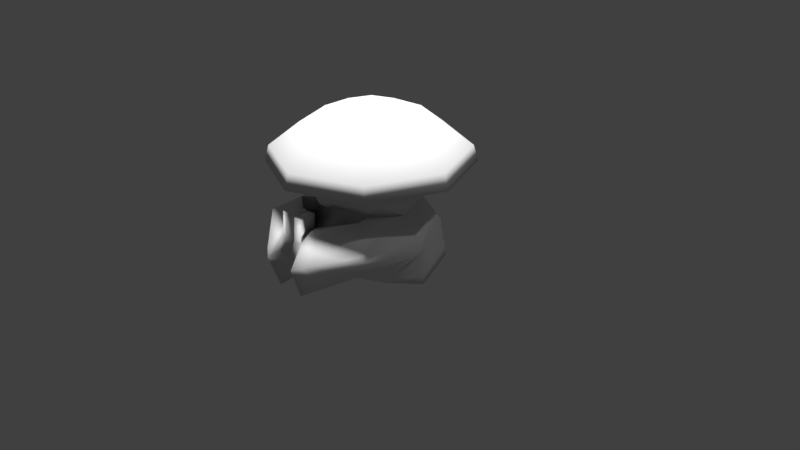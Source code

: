# Source: SPirit_1.blend  (saved by Blender 2.77.0; exported with 4.5.12 LTS)
import bpy
from mathutils import Matrix  # noqa: F401  (used for matrix-valued properties, if any)

bpy.ops.wm.read_factory_settings(use_empty=True)
scene = bpy.context.scene
scene.name = 'Scene'

# ---- collections
col_collection_1 = bpy.data.collections.new('Collection 1'); scene.collection.children.link(col_collection_1)

# ---- world
world_world = bpy.data.worlds.new('World'); scene.world = world_world
world_world.color = (0.05088, 0.05088, 0.05088)
world_world.use_sun_shadow = False
world_world.sun_shadow_jitter_overblur = 0.0
world_world.cycles.sampling_method = 'MANUAL'

# ---- cameras
cam_camera = bpy.data.cameras.new('Camera')
cam_camera.clip_end = 100.0
cam_camera.lens = 35.0
cam_camera.sensor_width = 32.0
cam_camera.sensor_height = 18.0
cam_camera.ortho_scale = 7.314
cam_camera.dof.focus_distance = 0.0
cam_camera.dof.aperture_fstop = 128.0

# ---- lights
light_hemi_004 = bpy.data.lights.new('Hemi.004', 'SUN')
light_hemi_004.transmission_factor = 0.0
light_hemi_004.angle = 0.1993
light_hemi_004.energy = 1.0
light_hemi_004.shadow_buffer_clip_start = 0.5
light_hemi_004.shadow_soft_size = 0.1
light_hemi_004.shadow_cascade_max_distance = 1000.0
light_hemi_003 = bpy.data.lights.new('Hemi.003', 'SUN')
light_hemi_003.transmission_factor = 0.0
light_hemi_003.angle = 0.1993
light_hemi_003.energy = 1.0
light_hemi_003.shadow_buffer_clip_start = 0.5
light_hemi_003.shadow_soft_size = 0.1
light_hemi_003.shadow_cascade_max_distance = 1000.0
light_hemi_002 = bpy.data.lights.new('Hemi.002', 'SUN')
light_hemi_002.transmission_factor = 0.0
light_hemi_002.angle = 0.1993
light_hemi_002.energy = 1.0
light_hemi_002.shadow_buffer_clip_start = 0.5
light_hemi_002.shadow_soft_size = 0.1
light_hemi_002.shadow_cascade_max_distance = 1000.0
light_hemi_001 = bpy.data.lights.new('Hemi.001', 'SUN')
light_hemi_001.transmission_factor = 0.0
light_hemi_001.angle = 0.1993
light_hemi_001.energy = 1.0
light_hemi_001.shadow_buffer_clip_start = 0.5
light_hemi_001.shadow_soft_size = 0.1
light_hemi_001.shadow_cascade_max_distance = 1000.0
light_hemi = bpy.data.lights.new('Hemi', 'SUN')
light_hemi.transmission_factor = 0.0
light_hemi.angle = 0.1993
light_hemi.energy = 1.0
light_hemi.shadow_buffer_clip_start = 0.5
light_hemi.shadow_soft_size = 0.1
light_hemi.shadow_cascade_max_distance = 1000.0
light_lamp = bpy.data.lights.new('Lamp', 'POINT')
light_lamp.transmission_factor = 0.0
light_lamp.cutoff_distance = 30.0
light_lamp.energy = 100.0
light_lamp.shadow_buffer_clip_start = 1.001
light_lamp.shadow_soft_size = 0.1
light_lamp.shadow_maximum_resolution = 0.006
light_lamp.use_absolute_resolution = True

# ---- meshes
me_circle = bpy.data.meshes.new('Circle')
me_circle.from_pydata([(-0.5137, 0.5473, 0.05), (-0.7404, -3.055e-08, 0.05), (-0.516, -0.5476, 0.03474), (-0.9192, 0.9192, 0.1), (-1.3, -5.906e-08, 0.1), (-0.9192, -0.9192, 0.1), (-0.8809, 0.8809, 0.3), (-1.246, -4.767e-08, 0.3), (-0.8809, -0.8809, 0.3), (-0.2758, 0.2758, 0.8), (-0.39, -9.522e-09, 0.8), (-0.2758, -0.2758, 0.8), (-0.2144, -0.9323, -0.4134), (-0.2891, -1.044, -0.3784), (-0.1369, -0.7567, -0.1979), (-0.153, -0.7631, -0.2131), (-0.5515, 0.5515, -0.2), (-0.78, -3.134e-08, -0.2), (-0.5515, -0.5515, -0.2), (-0.5235, 0.5338, -0.5344), (-0.9598, -0.02053, -0.5802), (-0.3861, 0.3861, -0.4), (-0.6749, -0.09767, -0.3804), (-0.3861, -0.3861, -0.4), (-0.1939, -1.327, -1.188), (-0.2093, -1.131, -0.3937), (-0.07468, -0.9418, -1.049), (-0.5791, 0.6259, -0.7), (-0.9615, -0.09767, -0.7902), (-0.6791, -0.5791, -0.9), (-0.2233, -1.461, -0.7826), (-0.6526, 0.6589, -1.2), (-0.9884, -0.08082, -1.2), (-0.6526, -0.3901, -1.2), (-0.5254, -0.6848, -0.3331), (-0.8571, -0.8814, -0.8049), (-0.5235, -0.5209, -0.5344), (-0.8518, -3.046e-08, 0.6), (-0.6023, -0.6023, 0.6), (-0.6023, 0.6023, 0.6), (-0.8605, -0.9074, -0.5443), (-0.2391, -0.8691, -0.9), (-0.1149, -0.9795, -0.4391), (-0.3655, -1.237, -1.089), (-0.352, -1.37, -0.7344), (-0.2434, -0.8685, -1.007), (-0.3456, -0.6356, -0.1486), (-0.4805, -0.6251, 0.02128), (-0.07818, -0.7947, 0.01684), (-0.3417, -0.691, -0.1206), (-0.6077, -0.4161, -0.2), (-0.5345, -0.357, -0.2834), (-0.274, -0.6889, -0.1986), (-0.386, -0.6335, -0.1992), (-0.3333, -0.5847, -0.2597), (-0.1028, -1.064, -0.8463), (-0.1028, -1.003, -0.5415), (-0.167, -1.324, -0.7132), (-0.17, -1.249, -0.5188), (-0.007129, -1.092, -0.8376), (-0.007089, -1.031, -0.5328), (-0.07127, -1.352, -0.7045), (-0.07431, -1.277, -0.5101), (-0.1052, -0.9806, -0.253), (-0.1724, -1.227, -0.2304), (-0.009463, -1.008, -0.2444), (-0.07668, -1.254, -0.2217), (-0.05138, -0.7567, -1.136), (-0.6583, -0.4307, -1.136), (-0.9826, -0.08444, -1.112), (-0.6368, 0.6518, -1.093), (0.0, 0.774, 0.05), (0.5137, 0.5473, 0.05), (0.7404, -3.055e-08, 0.05), (0.516, -0.5476, 0.03474), (0.0, -0.7651, 0.03339), (0.0, 1.3, 0.1), (0.9192, 0.9192, 0.1), (1.3, -5.906e-08, 0.1), (0.9192, -0.9192, 0.1), (0.0, -1.3, 0.1), (0.0, 1.246, 0.3), (0.8809, 0.8809, 0.3), (1.246, -4.767e-08, 0.3), (0.8809, -0.8809, 0.3), (0.0, -1.246, 0.3), (0.0, 0.39, 0.8), (0.2758, 0.2758, 0.8), (0.39, -9.522e-09, 0.8), (0.2758, -0.2758, 0.8), (0.0, -0.39, 0.8), (0.0, 2.328e-09, 0.9), (0.2144, -0.9323, -0.4134), (0.2891, -1.044, -0.3784), (0.0, -0.644, -0.3162), (0.1369, -0.7567, -0.1979), (0.153, -0.7631, -0.2131), (0.0, -0.8691, -0.9), (0.0, 0.78, -0.2), (0.5515, 0.5515, -0.2), (0.78, -3.134e-08, -0.2), (0.5515, -0.5515, -0.2), (0.0, -0.816, -0.1917), (0.5235, 0.5338, -0.5344), (0.9598, -0.02053, -0.5802), (0.0, 0.546, -0.4), (0.3861, 0.3861, -0.4), (0.6749, -0.09767, -0.3804), (0.3861, -0.3861, -0.4), (0.0, -0.546, -0.4), (0.1939, -1.327, -1.188), (0.2093, -1.131, -0.3937), (0.07468, -0.9418, -1.049), (0.0, 0.8657, -0.7), (0.5791, 0.6259, -0.7), (0.9615, -0.09767, -0.7902), (0.6791, -0.5791, -0.9), (0.2233, -1.461, -0.7826), (0.0, 0.9947, -1.2), (0.6526, 0.6589, -1.2), (0.9884, -0.08082, -1.2), (0.6526, -0.3901, -1.2), (0.0, -0.7259, -1.2), (0.5254, -0.6848, -0.3331), (0.8571, -0.8814, -0.8049), (0.5235, -0.5209, -0.5344), (0.0, -0.8518, 0.6), (0.8518, -3.046e-08, 0.6), (0.6023, -0.6023, 0.6), (0.0, 0.8518, 0.6), (0.6023, 0.6023, 0.6), (0.0, 0.7937, -0.5344), (0.8605, -0.9074, -0.5443), (0.2391, -0.8691, -0.9), (0.1149, -0.9795, -0.4391), (0.3655, -1.237, -1.089), (0.352, -1.37, -0.7344), (0.2434, -0.8685, -1.007), (0.0, -0.688, -0.3363), (0.0, -0.8253, -0.2161), (0.3456, -0.6356, -0.1486), (0.4805, -0.6251, 0.02128), (0.07818, -0.7947, 0.01684), (0.3417, -0.691, -0.1206), (0.0, -0.7857, -0.02646), (0.6077, -0.4161, -0.2), (0.5345, -0.357, -0.2834), (0.274, -0.6889, -0.1986), (0.386, -0.6335, -0.1992), (0.3333, -0.5847, -0.2597), (0.1028, -1.064, -0.8463), (0.1028, -1.003, -0.5415), (0.167, -1.324, -0.7132), (0.17, -1.249, -0.5188), (0.007129, -1.092, -0.8376), (0.007089, -1.031, -0.5328), (0.07127, -1.352, -0.7045), (0.07431, -1.277, -0.5101), (0.1052, -0.9806, -0.253), (0.1724, -1.227, -0.2304), (0.009463, -1.008, -0.2444), (0.07668, -1.254, -0.2217), (0.05138, -0.7567, -1.136), (0.6583, -0.4307, -1.136), (0.9826, -0.08444, -1.112), (0.6368, 0.6518, -1.093), (0.0, 0.967, -1.093)], [(36, 23), (29, 36), (125, 108), (116, 125)], [(2, 5, 4, 1), (0, 3, 76, 71), (1, 4, 3, 0), (80, 85, 8, 5), (4, 7, 6, 3), (5, 8, 7, 4), (3, 6, 81, 76), (38, 11, 10, 37), (39, 9, 86, 129), (41, 67, 122, 97), (126, 90, 11, 38), (37, 10, 9, 39), (11, 91, 10), (9, 91, 86), (67, 68, 33, 122), (90, 91, 11), (10, 91, 9), (13, 25, 42, 12), (118, 33, 32, 31), (43, 24, 30, 44), (122, 33, 118), (1, 17, 50, 2), (71, 98, 16, 0), (0, 16, 17, 1), (18, 23, 54, 53), (16, 21, 22, 17), (45, 29, 34, 12), (17, 22, 23, 18, 51, 50), (98, 105, 21, 16), (34, 29, 23), (29, 45, 43, 35), (22, 34, 23), (40, 44, 13, 34), (19, 27, 28, 20), (29, 35, 28), (35, 40, 20, 28), (105, 131, 19, 21), (131, 113, 27, 19), (21, 19, 20, 22), (69, 32, 33, 68), (166, 118, 31, 70), (35, 43, 44, 40), (42, 26, 45, 12), (70, 31, 32, 69), (40, 34, 22, 20), (7, 37, 39, 6), (85, 126, 38, 8), (6, 39, 129, 81), (8, 38, 37, 7), (34, 13, 12), (44, 30, 25, 13), (45, 26, 24, 43), (138, 139, 15), (14, 15, 139, 102), (94, 138, 15, 14), (48, 47, 49), (2, 18, 46), (75, 48, 49, 46), (46, 49, 47, 2), (2, 47, 48, 75), (18, 53, 46), (14, 144, 75, 46), (144, 14, 102), (18, 50, 51), (50, 18, 2), (80, 5, 2, 75), (53, 54, 52), (46, 53, 52), (54, 23, 109, 94, 14, 52), (52, 14, 46), (41, 97, 109), (109, 23, 29, 41), (26, 30, 24), (42, 25, 58, 56), (56, 58, 64, 63), (30, 26, 55, 57), (26, 42, 56, 55), (25, 30, 57, 58), (60, 62, 61, 59), (55, 56, 60, 59), (57, 55, 59, 61), (58, 57, 61, 62), (63, 64, 66, 65), (60, 56, 63, 65), (58, 62, 66, 64), (62, 60, 65, 66), (27, 70, 69, 28), (113, 166, 70, 27), (28, 69, 68, 29), (41, 29, 68, 67), (74, 73, 78, 79), (72, 71, 76, 77), (73, 72, 77, 78), (80, 79, 84, 85), (78, 77, 82, 83), (79, 78, 83, 84), (77, 76, 81, 82), (128, 127, 88, 89), (130, 129, 86, 87), (133, 97, 122, 162), (126, 128, 89, 90), (127, 130, 87, 88), (89, 88, 91), (87, 86, 91), (162, 122, 121, 163), (90, 89, 91), (88, 87, 91), (93, 92, 134, 111), (118, 119, 120, 121), (135, 136, 117, 110), (122, 118, 121), (73, 74, 145, 100), (71, 72, 99, 98), (72, 73, 100, 99), (101, 148, 149, 108), (99, 100, 107, 106), (137, 92, 123, 116), (100, 145, 146, 101, 108, 107), (98, 99, 106, 105), (123, 108, 116), (116, 124, 135, 137), (107, 108, 123), (132, 123, 93, 136), (103, 104, 115, 114), (116, 115, 124), (124, 115, 104, 132), (105, 106, 103, 131), (131, 103, 114, 113), (106, 107, 104, 103), (164, 163, 121, 120), (166, 165, 119, 118), (124, 132, 136, 135), (134, 92, 137, 112), (165, 164, 120, 119), (132, 104, 107, 123), (83, 82, 130, 127), (85, 84, 128, 126), (82, 81, 129, 130), (84, 83, 127, 128), (123, 92, 93), (136, 93, 111, 117), (137, 135, 110, 112), (138, 96, 139), (95, 102, 139, 96), (94, 95, 96, 138), (142, 143, 141), (74, 140, 101), (75, 140, 143, 142), (140, 74, 141, 143), (74, 75, 142, 141), (101, 140, 148), (95, 140, 75, 144), (144, 102, 95), (101, 146, 145), (145, 74, 101), (80, 75, 74, 79), (148, 147, 149), (140, 147, 148), (149, 147, 95, 94, 109, 108), (147, 140, 95), (133, 109, 97), (109, 133, 116, 108), (112, 110, 117), (134, 151, 153, 111), (151, 158, 159, 153), (117, 152, 150, 112), (112, 150, 151, 134), (111, 153, 152, 117), (155, 154, 156, 157), (150, 154, 155, 151), (152, 156, 154, 150), (153, 157, 156, 152), (158, 160, 161, 159), (155, 160, 158, 151), (153, 159, 161, 157), (157, 161, 160, 155), (114, 115, 164, 165), (113, 114, 165, 166), (115, 116, 163, 164), (133, 162, 163, 116)])
me_circle.polygons.foreach_set('use_smooth', [True] * 180)
_uv = me_circle.uv_layers.new(name='UVMap')
_uv.uv.foreach_set('vector', [0.8356, 0.9881, 0.8357, 0.9881, 0.8357, 0.9881, 0.8357, 0.9881, 0.8357, 0.988, 0.8357, 0.9881, 0.8357, 0.9881, 0.8357, 0.988, 0.8357, 0.9881, 0.8357, 0.9881, 0.8357, 0.9881, 0.8357, 0.988, 0.4507, 0.8615, 0.4507, 0.8615, 0.4507, 0.8615, 0.4507, 0.8615, 0.4507, 0.8615, 0.4507, 0.8615, 0.4507, 0.8615, 0.4507, 0.8615, 0.4507, 0.8615, 0.4507, 0.8615, 0.4507, 0.8615, 0.4507, 0.8615, 0.4507, 0.8615, 0.4507, 0.8615, 0.4507, 0.8615, 0.4507, 0.8615, 0.1401, 0.4903, 0.1401, 0.4903, 0.1401, 0.4903, 0.1401, 0.4903, 0.1402, 0.4903, 0.1402, 0.4903, 0.1402, 0.4903, 0.1402, 0.4903, 0.4061, 0.4986, 0.4061, 0.4986, 0.4061, 0.4986, 0.4061, 0.4986, 0.1401, 0.4904, 0.1401, 0.4904, 0.1401, 0.4903, 0.1401, 0.4903, 0.1401, 0.4903, 0.1401, 0.4903, 0.1402, 0.4903, 0.1402, 0.4903, 0.4547, 0.8663, 0.4547, 0.8663, 0.4547, 0.8663, 0.4547, 0.8663, 0.4547, 0.8663, 0.4547, 0.8663, 0.4536, 0.8601, 0.4536, 0.8601, 0.4536, 0.8601, 0.4536, 0.8601, 0.4547, 0.8663, 0.4547, 0.8663, 0.4547, 0.8663, 0.4547, 0.8663, 0.4547, 0.8663, 0.4547, 0.8663, 0.4487, 0.8575, 0.4487, 0.8575, 0.4487, 0.8575, 0.4487, 0.8575, 0.8728, 0.9876, 0.8727, 0.9877, 0.8727, 0.9877, 0.8727, 0.9876, 0.4487, 0.8575, 0.4487, 0.8575, 0.4487, 0.8575, 0.4487, 0.8575, 0.8727, 0.9877, 0.8727, 0.9877, 0.8728, 0.9876, 0.01898, 0.9892, 0.01897, 0.9892, 0.01895, 0.9892, 0.01896, 0.9892, 0.01902, 0.9892, 0.01901, 0.9892, 0.01899, 0.9892, 0.019, 0.9892, 0.019, 0.9892, 0.01899, 0.9892, 0.01897, 0.9892, 0.01898, 0.9892, 0.01895, 0.9892, 0.01894, 0.9892, 0.01894, 0.9892, 0.01894, 0.9892, 0.01899, 0.9892, 0.01898, 0.9892, 0.01896, 0.9892, 0.01897, 0.9892, 0.4001, 0.4951, 0.4001, 0.4951, 0.4001, 0.4951, 0.4001, 0.4951, 0.01897, 0.9892, 0.01896, 0.9892, 0.01894, 0.9892, 0.01895, 0.9892, 0.01895, 0.9892, 0.01895, 0.9892, 0.01901, 0.9892, 0.019, 0.9891, 0.01898, 0.9892, 0.01899, 0.9892, 0.4061, 0.4986, 0.4061, 0.4986, 0.4061, 0.4986, 0.4061, 0.4986, 0.4061, 0.4986, 0.4061, 0.4986, 0.4061, 0.4986, 0.4061, 0.4986, 0.4061, 0.4986, 0.4061, 0.4986, 0.4061, 0.4986, 0.4061, 0.4986, 0.4061, 0.4986, 0.4061, 0.4986, 0.4061, 0.4986, 0.4061, 0.4986, 0.4061, 0.4986, 0.4061, 0.4986, 0.4061, 0.4986, 0.4061, 0.4986, 0.4061, 0.4986, 0.4061, 0.4986, 0.4061, 0.4986, 0.4061, 0.4986, 0.4061, 0.4986, 0.4061, 0.4986, 0.4061, 0.4986, 0.4061, 0.4986, 0.4061, 0.4986, 0.4061, 0.4986, 0.4061, 0.4986, 0.4061, 0.4986, 0.4061, 0.4986, 0.4061, 0.4986, 0.4061, 0.4986, 0.4061, 0.4986, 0.4061, 0.4986, 0.4536, 0.8601, 0.4536, 0.8601, 0.4536, 0.8601, 0.4536, 0.8601, 0.4536, 0.8601, 0.4536, 0.8601, 0.4536, 0.8601, 0.4536, 0.8601, 0.4061, 0.4986, 0.4061, 0.4986, 0.4061, 0.4986, 0.4061, 0.4986, 0.4487, 0.8575, 0.4487, 0.8575, 0.4487, 0.8575, 0.4487, 0.8575, 0.4536, 0.8601, 0.4536, 0.8601, 0.4536, 0.8601, 0.4536, 0.8601, 0.4061, 0.4986, 0.4061, 0.4986, 0.4061, 0.4986, 0.4061, 0.4986, 0.4029, 0.4992, 0.4029, 0.4992, 0.4029, 0.4992, 0.4029, 0.4992, 0.4029, 0.4992, 0.4029, 0.4992, 0.4029, 0.4992, 0.4029, 0.4992, 0.4029, 0.4992, 0.4029, 0.4992, 0.4029, 0.4992, 0.4029, 0.4992, 0.4029, 0.4992, 0.4029, 0.4992, 0.4029, 0.4992, 0.4029, 0.4992, 0.4061, 0.4986, 0.4061, 0.4986, 0.4061, 0.4986, 0.4487, 0.8575, 0.4487, 0.8575, 0.4487, 0.8575, 0.4487, 0.8575, 0.4487, 0.8575, 0.4487, 0.8575, 0.4487, 0.8575, 0.4487, 0.8575, 0.8769, 0.9889, 0.8769, 0.9889, 0.8769, 0.9889, 0.8732, 0.989, 0.8732, 0.989, 0.8732, 0.989, 0.8732, 0.989, 0.8732, 0.989, 0.8732, 0.989, 0.8732, 0.989, 0.8732, 0.989, 0.255, 0.6036, 0.255, 0.6036, 0.255, 0.6036, 0.8833, 0.9871, 0.8833, 0.987, 0.8833, 0.987, 0.2143, 0.6056, 0.2143, 0.6056, 0.2143, 0.6056, 0.2143, 0.6056, 0.2143, 0.6056, 0.2143, 0.6056, 0.2143, 0.6056, 0.2143, 0.6056, 0.2143, 0.6056, 0.2143, 0.6056, 0.2143, 0.6056, 0.2143, 0.6056, 0.01895, 0.9892, 0.01894, 0.9892, 0.01894, 0.9892, 0.8833, 0.9871, 0.8833, 0.9871, 0.8833, 0.9871, 0.8833, 0.987, 0.01894, 0.9892, 0.01894, 0.9892, 0.01893, 0.9892, 0.8833, 0.987, 0.8833, 0.987, 0.8833, 0.987, 0.8833, 0.987, 0.8833, 0.987, 0.8833, 0.9871, 0.8356, 0.9881, 0.8357, 0.9881, 0.8356, 0.9881, 0.8356, 0.9881, 0.01894, 0.9892, 0.01894, 0.9892, 0.01894, 0.9892, 0.01894, 0.9892, 0.01894, 0.9892, 0.01894, 0.9892, 0.01894, 0.9892, 0.01894, 0.9892, 0.01893, 0.9892, 0.01893, 0.9892, 0.01894, 0.9892, 0.01894, 0.9892, 0.01894, 0.9892, 0.01894, 0.9892, 0.01894, 0.9892, 0.4061, 0.4986, 0.4061, 0.4986, 0.4061, 0.4986, 0.4061, 0.4986, 0.4061, 0.4986, 0.4061, 0.4986, 0.4061, 0.4986, 0.8261, 0.9826, 0.8261, 0.9826, 0.8261, 0.9826, 0.8261, 0.9826, 0.8261, 0.9826, 0.8261, 0.9826, 0.8261, 0.9826, 0.02286, 0.6121, 0.02286, 0.6121, 0.02286, 0.6121, 0.02286, 0.6121, 0.8261, 0.9826, 0.8261, 0.9826, 0.8261, 0.9826, 0.8261, 0.9826, 0.8261, 0.9826, 0.8261, 0.9826, 0.8261, 0.9826, 0.8261, 0.9826, 0.8261, 0.9826, 0.8261, 0.9826, 0.8261, 0.9826, 0.8261, 0.9826, 0.02286, 0.6121, 0.02286, 0.6121, 0.02286, 0.6121, 0.02286, 0.6121, 0.02286, 0.6121, 0.02286, 0.6121, 0.02286, 0.6121, 0.02286, 0.6121, 0.02286, 0.6121, 0.02286, 0.6121, 0.02286, 0.6121, 0.02286, 0.6121, 0.02286, 0.6121, 0.02286, 0.6121, 0.02286, 0.6121, 0.02286, 0.6121, 0.02286, 0.6121, 0.02286, 0.6121, 0.02286, 0.6121, 0.02286, 0.6121, 0.02286, 0.6121, 0.02286, 0.6121, 0.02286, 0.6121, 0.02286, 0.6121, 0.02286, 0.6121, 0.02286, 0.6121, 0.02286, 0.6121, 0.02286, 0.6121, 0.02286, 0.6121, 0.02286, 0.6121, 0.02286, 0.6121, 0.02286, 0.6121, 0.4061, 0.4986, 0.4061, 0.4986, 0.4061, 0.4986, 0.4061, 0.4986, 0.4061, 0.4986, 0.4061, 0.4986, 0.4061, 0.4986, 0.4061, 0.4986, 0.4061, 0.4986, 0.4061, 0.4986, 0.4061, 0.4986, 0.4061, 0.4986, 0.4061, 0.4986, 0.4061, 0.4986, 0.4061, 0.4986, 0.4061, 0.4986, 0.8356, 0.9881, 0.8357, 0.9881, 0.8357, 0.9881, 0.8357, 0.9881, 0.8357, 0.988, 0.8357, 0.988, 0.8357, 0.9881, 0.8357, 0.9881, 0.8357, 0.9881, 0.8357, 0.988, 0.8357, 0.9881, 0.8357, 0.9881, 0.4507, 0.8615, 0.4507, 0.8615, 0.4507, 0.8615, 0.4507, 0.8615, 0.4507, 0.8615, 0.4507, 0.8615, 0.4507, 0.8615, 0.4507, 0.8615, 0.4507, 0.8615, 0.4507, 0.8615, 0.4507, 0.8615, 0.4507, 0.8615, 0.4507, 0.8615, 0.4507, 0.8615, 0.4507, 0.8615, 0.4507, 0.8615, 0.1401, 0.4903, 0.1401, 0.4903, 0.1401, 0.4903, 0.1401, 0.4903, 0.1402, 0.4903, 0.1402, 0.4903, 0.1402, 0.4903, 0.1402, 0.4903, 0.4061, 0.4986, 0.4061, 0.4986, 0.4061, 0.4986, 0.4061, 0.4986, 0.1401, 0.4904, 0.1401, 0.4903, 0.1401, 0.4903, 0.1401, 0.4904, 0.1401, 0.4903, 0.1402, 0.4903, 0.1402, 0.4903, 0.1401, 0.4903, 0.4547, 0.8663, 0.4547, 0.8663, 0.4547, 0.8663, 0.4547, 0.8663, 0.4547, 0.8663, 0.4547, 0.8663, 0.4536, 0.8601, 0.4536, 0.8601, 0.4536, 0.8601, 0.4536, 0.8601, 0.4547, 0.8663, 0.4547, 0.8663, 0.4547, 0.8663, 0.4547, 0.8663, 0.4547, 0.8663, 0.4547, 0.8663, 0.4487, 0.8575, 0.4487, 0.8575, 0.4487, 0.8575, 0.4487, 0.8575, 0.8728, 0.9876, 0.8727, 0.9876, 0.8727, 0.9877, 0.8727, 0.9877, 0.4487, 0.8575, 0.4487, 0.8575, 0.4487, 0.8575, 0.4487, 0.8575, 0.8727, 0.9877, 0.8728, 0.9876, 0.8727, 0.9877, 0.01898, 0.9892, 0.01896, 0.9892, 0.01895, 0.9892, 0.01897, 0.9892, 0.01902, 0.9892, 0.019, 0.9892, 0.01899, 0.9892, 0.01901, 0.9892, 0.019, 0.9892, 0.01898, 0.9892, 0.01897, 0.9892, 0.01899, 0.9892, 0.01895, 0.9892, 0.01894, 0.9892, 0.01894, 0.9892, 0.01894, 0.9892, 0.01899, 0.9892, 0.01897, 0.9892, 0.01896, 0.9892, 0.01898, 0.9892, 0.4001, 0.4951, 0.4001, 0.4951, 0.4001, 0.4951, 0.4001, 0.4951, 0.01897, 0.9892, 0.01895, 0.9892, 0.01895, 0.9892, 0.01895, 0.9892, 0.01894, 0.9892, 0.01896, 0.9892, 0.01901, 0.9892, 0.01899, 0.9892, 0.01898, 0.9892, 0.019, 0.9891, 0.4061, 0.4986, 0.4061, 0.4986, 0.4061, 0.4986, 0.4061, 0.4986, 0.4061, 0.4986, 0.4061, 0.4986, 0.4061, 0.4986, 0.4061, 0.4986, 0.4061, 0.4986, 0.4061, 0.4986, 0.4061, 0.4986, 0.4061, 0.4986, 0.4061, 0.4986, 0.4061, 0.4986, 0.4061, 0.4986, 0.4061, 0.4986, 0.4061, 0.4986, 0.4061, 0.4986, 0.4061, 0.4986, 0.4061, 0.4986, 0.4061, 0.4986, 0.4061, 0.4986, 0.4061, 0.4986, 0.4061, 0.4986, 0.4061, 0.4986, 0.4061, 0.4986, 0.4061, 0.4986, 0.4061, 0.4986, 0.4061, 0.4986, 0.4061, 0.4986, 0.4061, 0.4986, 0.4061, 0.4986, 0.4061, 0.4986, 0.4061, 0.4986, 0.4061, 0.4986, 0.4061, 0.4986, 0.4061, 0.4986, 0.4536, 0.8601, 0.4536, 0.8601, 0.4536, 0.8601, 0.4536, 0.8601, 0.4536, 0.8601, 0.4536, 0.8601, 0.4536, 0.8601, 0.4536, 0.8601, 0.4061, 0.4986, 0.4061, 0.4986, 0.4061, 0.4986, 0.4061, 0.4986, 0.4487, 0.8575, 0.4487, 0.8575, 0.4487, 0.8575, 0.4487, 0.8575, 0.4536, 0.8601, 0.4536, 0.8601, 0.4536, 0.8601, 0.4536, 0.8601, 0.4061, 0.4986, 0.4061, 0.4986, 0.4061, 0.4986, 0.4061, 0.4986, 0.4029, 0.4992, 0.4029, 0.4992, 0.4029, 0.4992, 0.4029, 0.4992, 0.4029, 0.4992, 0.4029, 0.4992, 0.4029, 0.4992, 0.4029, 0.4992, 0.4029, 0.4992, 0.4029, 0.4992, 0.4029, 0.4992, 0.4029, 0.4992, 0.4029, 0.4992, 0.4029, 0.4992, 0.4029, 0.4992, 0.4029, 0.4992, 0.4061, 0.4986, 0.4061, 0.4986, 0.4061, 0.4986, 0.4487, 0.8575, 0.4487, 0.8575, 0.4487, 0.8575, 0.4487, 0.8575, 0.4487, 0.8575, 0.4487, 0.8575, 0.4487, 0.8575, 0.4487, 0.8575, 0.8769, 0.9889, 0.8769, 0.9889, 0.8769, 0.9889, 0.8732, 0.989, 0.8732, 0.989, 0.8732, 0.989, 0.8732, 0.989, 0.8732, 0.989, 0.8732, 0.989, 0.8732, 0.989, 0.8732, 0.989, 0.255, 0.6036, 0.255, 0.6036, 0.255, 0.6036, 0.8833, 0.9871, 0.8833, 0.987, 0.8833, 0.987, 0.2143, 0.6056, 0.2143, 0.6056, 0.2143, 0.6056, 0.2143, 0.6056, 0.2143, 0.6056, 0.2143, 0.6056, 0.2143, 0.6056, 0.2143, 0.6056, 0.2143, 0.6056, 0.2143, 0.6056, 0.2143, 0.6056, 0.2143, 0.6056, 0.01895, 0.9892, 0.01894, 0.9892, 0.01894, 0.9892, 0.8833, 0.9871, 0.8833, 0.987, 0.8833, 0.9871, 0.8833, 0.9871, 0.01894, 0.9892, 0.01893, 0.9892, 0.01894, 0.9892, 0.8833, 0.987, 0.8833, 0.987, 0.8833, 0.987, 0.8833, 0.987, 0.8833, 0.9871, 0.8833, 0.987, 0.8356, 0.9881, 0.8356, 0.9881, 0.8356, 0.9881, 0.8357, 0.9881, 0.01894, 0.9892, 0.01894, 0.9892, 0.01894, 0.9892, 0.01894, 0.9892, 0.01894, 0.9892, 0.01894, 0.9892, 0.01894, 0.9892, 0.01894, 0.9892, 0.01894, 0.9892, 0.01893, 0.9892, 0.01893, 0.9892, 0.01894, 0.9892, 0.01894, 0.9892, 0.01894, 0.9892, 0.01894, 0.9892, 0.4061, 0.4986, 0.4061, 0.4986, 0.4061, 0.4986, 0.4061, 0.4986, 0.4061, 0.4986, 0.4061, 0.4986, 0.4061, 0.4986, 0.8261, 0.9826, 0.8261, 0.9826, 0.8261, 0.9826, 0.8261, 0.9826, 0.8261, 0.9826, 0.8261, 0.9826, 0.8261, 0.9826, 0.02286, 0.6121, 0.02286, 0.6121, 0.02286, 0.6121, 0.02286, 0.6121, 0.8261, 0.9826, 0.8261, 0.9826, 0.8261, 0.9826, 0.8261, 0.9826, 0.8261, 0.9826, 0.8261, 0.9826, 0.8261, 0.9826, 0.8261, 0.9826, 0.8261, 0.9826, 0.8261, 0.9826, 0.8261, 0.9826, 0.8261, 0.9826, 0.02286, 0.6121, 0.02286, 0.6121, 0.02286, 0.6121, 0.02286, 0.6121, 0.02286, 0.6121, 0.02286, 0.6121, 0.02286, 0.6121, 0.02286, 0.6121, 0.02286, 0.6121, 0.02286, 0.6121, 0.02286, 0.6121, 0.02286, 0.6121, 0.02286, 0.6121, 0.02286, 0.6121, 0.02286, 0.6121, 0.02286, 0.6121, 0.02286, 0.6121, 0.02286, 0.6121, 0.02286, 0.6121, 0.02286, 0.6121, 0.02286, 0.6121, 0.02286, 0.6121, 0.02286, 0.6121, 0.02286, 0.6121, 0.02286, 0.6121, 0.02286, 0.6121, 0.02286, 0.6121, 0.02286, 0.6121, 0.02286, 0.6121, 0.02286, 0.6121, 0.02286, 0.6121, 0.02286, 0.6121, 0.4061, 0.4986, 0.4061, 0.4986, 0.4061, 0.4986, 0.4061, 0.4986, 0.4061, 0.4986, 0.4061, 0.4986, 0.4061, 0.4986, 0.4061, 0.4986, 0.4061, 0.4986, 0.4061, 0.4986, 0.4061, 0.4986, 0.4061, 0.4986, 0.4061, 0.4986, 0.4061, 0.4986, 0.4061, 0.4986, 0.4061, 0.4986])
me_circle.use_remesh_preserve_volume = False
me_circle.use_remesh_preserve_attributes = False
me_circle.use_mirror_vertex_groups = False
me_circle.update()
arm_armature = bpy.data.armatures.new('Armature')  # bones are not reproduced

# ---- objects
ob_armature = bpy.data.objects.new('Armature', arm_armature)
ob_circle = bpy.data.objects.new('Circle', me_circle)
ob_hemi_004 = bpy.data.objects.new('Hemi.004', light_hemi_004)
ob_hemi_003 = bpy.data.objects.new('Hemi.003', light_hemi_003)
ob_hemi_002 = bpy.data.objects.new('Hemi.002', light_hemi_002)
ob_hemi_001 = bpy.data.objects.new('Hemi.001', light_hemi_001)
ob_hemi = bpy.data.objects.new('Hemi', light_hemi)
ob_lamp = bpy.data.objects.new('Lamp', light_lamp)
ob_camera = bpy.data.objects.new('Camera', cam_camera)

# ---- transforms, parenting, visibility, modifiers, constraints
ob_armature.location = (0.0, 0.0, 0.0)
ob_armature.show_in_front = True
ob_armature.lineart.crease_threshold = 0.0
ob_circle.parent = ob_armature
ob_circle.location = (0.0, 0.0, 1.2)
ob_circle.lineart.crease_threshold = 0.0
_vg = ob_circle.vertex_groups.new(name='Bone')
for _i, _w in zip([0, 16, 19, 20, 21, 22, 27, 28, 31, 32, 33, 41, 67, 68, 69, 70, 71, 72, 76, 94, 97, 98, 99, 103, 104, 105, 106, 109, 113, 114, 115, 118, 119, 120, 121, 122, 131, 133, 138, 162, 163, 164, 165, 166], [0.01503, 0.06316, 0.267, 0.05511, 0.1303, 0.002534, 0.4373, 0.07133, 0.4462, 0.182, 0.07782, 0.2568, 0.4395, 0.065, 0.162, 0.4824, 0.05319, 0.01478, 0.0002833, 0.0196, 0.3469, 0.1189, 0.06292, 0.266, 0.04344, 0.2883, 0.1298, 0.05008, 0.5323, 0.4357, 0.05403, 0.3052, 0.4441, 0.1758, 0.0781, 0.4646, 0.4823, 0.2572, 0.0121, 0.4397, 0.06518, 0.1539, 0.4804, 0.4115]): _vg.add([_i], _w, 'REPLACE')
_vg = ob_circle.vertex_groups.new(name='Bone.001')
for _i, _w in zip([0, 1, 2, 3, 4, 5, 6, 7, 8, 9, 10, 11, 14, 15, 16, 17, 18, 19, 20, 21, 22, 23, 27, 28, 31, 32, 34, 37, 38, 39, 41, 46, 47, 48, 49, 50, 51, 52, 53, 54, 69, 70, 71, 72, 73, 74, 75, 76, 77, 78, 79, 80, 81, 82, 83, 84, 85, 86, 87, 88, 89, 90, 91, 94, 95, 96, 97, 98, 99, 100, 101, 102, 103, 104, 105, 106, 107, 108, 109, 113, 114, 115, 118, 119, 120, 123, 126, 127, 128, 129, 130, 131, 133, 138, 139, 140, 141, 142, 143, 144, 145, 146, 147, 148, 149, 164, 165, 166], [0.8733, 0.8138, 0.8271, 0.9329, 0.9022, 0.8995, 0.9466, 0.9184, 0.9124, 0.9895, 0.9867, 0.9837, 0.5722, 0.5711, 0.7825, 0.5979, 0.6493, 0.2912, 0.09821, 0.5825, 0.2368, 0.1962, 0.1884, 0.05469, 0.1142, 0.03176, 0.02206, 0.9597, 0.9523, 0.9705, 0.04297, 0.6703, 0.8016, 0.7813, 0.7107, 0.6301, 0.453, 0.615, 0.6176, 0.4947, 0.03793, 0.1178, 0.8409, 0.8732, 0.8135, 0.8269, 0.7887, 0.9203, 0.9329, 0.9021, 0.8994, 0.8598, 0.9403, 0.9465, 0.9182, 0.9124, 0.8811, 0.9907, 0.9895, 0.9867, 0.9837, 0.9791, 0.9992, 0.3943, 0.5725, 0.5714, 0.04714, 0.6714, 0.7824, 0.5971, 0.6488, 0.5988, 0.2906, 0.09239, 0.2361, 0.5822, 0.2353, 0.1946, 0.1937, 0.1518, 0.1872, 0.03308, 0.2108, 0.1125, 0.0215, 0.01861, 0.9303, 0.9596, 0.9523, 0.9712, 0.9705, 0.1736, 0.0432, 0.4348, 0.5852, 0.6701, 0.8014, 0.7813, 0.7105, 0.7336, 0.6294, 0.452, 0.6149, 0.6173, 0.4941, 0.02492, 0.1163, 0.1772]): _vg.add([_i], _w, 'REPLACE')
_vg = ob_circle.vertex_groups.new(name='Bone.002')
for _i, _w in zip([0, 1, 2, 3, 4, 5, 6, 7, 8, 14, 15, 16, 17, 18, 19, 20, 21, 22, 23, 27, 28, 29, 31, 32, 33, 34, 36, 40, 41, 46, 47, 48, 49, 50, 51, 52, 53, 54, 67, 68, 69, 70, 71, 75, 76, 80, 85, 94, 95, 96, 97, 98, 99, 102, 103, 105, 106, 109, 113, 114, 118, 119, 122, 131, 133, 138, 139, 140, 142, 143, 144, 147, 148, 149, 162, 165, 166], [0.06232, 0.1269, 0.0802, 0.01634, 0.06239, 0.04002, 0.00256, 0.05029, 0.0269, 0.08896, 0.08884, 0.1079, 0.3073, 0.1732, 0.3539, 0.7072, 0.2111, 0.617, 0.38, 0.2693, 0.653, 0.03799, 0.2479, 0.4465, 0.4047, 0.07745, 1.0, 0.00531, 0.07088, 0.1155, 0.0826, 0.05846, 0.101, 0.2125, 0.3157, 0.1123, 0.1477, 0.1985, 0.09572, 0.3562, 0.4806, 0.2353, 0.04933, 0.05056, 0.0001521, 0.0201, 0.01042, 0.08106, 0.1057, 0.105, 0.05982, 0.101, 0.01095, 0.08493, 0.04733, 0.233, 0.05008, 0.08403, 0.1445, 0.05317, 0.2207, 0.08048, 0.08849, 0.1616, 0.05121, 0.08322, 0.08542, 0.03758, 0.04437, 0.03092, 0.06173, 0.06356, 0.03239, 0.0407, 0.07346, 0.07031, 0.1853]): _vg.add([_i], _w, 'REPLACE')
_vg = ob_circle.vertex_groups.new(name='Bone.004')
for _i, _w in zip([1, 2, 12, 13, 14, 15, 17, 18, 19, 20, 22, 23, 24, 25, 26, 27, 28, 29, 30, 31, 32, 33, 34, 35, 40, 41, 42, 43, 44, 45, 46, 47, 48, 49, 50, 51, 52, 53, 54, 55, 56, 57, 58, 59, 60, 61, 62, 67, 68, 69, 70, 94, 95, 96, 97, 102, 109, 122, 133, 138, 139, 162], [0.0008401, 0.0163, 0.6633, 0.7336, 0.04067, 0.04006, 0.05022, 0.0826, 0.01754, 0.1221, 0.09297, 0.2815, 0.7923, 0.4091, 0.8696, 0.04044, 0.2046, 0.9235, 0.5238, 0.09932, 0.3032, 0.4683, 0.8223, 0.9518, 0.9265, 0.3522, 0.2232, 0.8532, 0.5473, 0.9151, 0.0644, 0.02381, 0.001035, 0.05394, 0.08592, 0.1426, 0.06309, 0.08626, 0.132, 0.7421, 0.128, 0.4578, 0.1771, 0.5322, 0.02122, 0.4365, 0.09523, 0.196, 0.5354, 0.2866, 0.08395, 0.04182, 0.003812, 0.004572, 0.1875, 0.01739, 0.06202, 0.1528, 0.1184, 0.03715, 0.01904, 0.1314]): _vg.add([_i], _w, 'REPLACE')
_vg = ob_circle.vertex_groups.new(name='Bone.007')
for _i, _w in zip([12, 13, 24, 25, 26, 30, 34, 40, 41, 42, 43, 44, 45, 55, 56, 57, 58, 59, 60, 61, 62, 63, 64, 65, 66, 97], [0.0, 0.0, 0.0059, 0.0, 0.0, 0.0, 0.03477, 0.01248, 0.0, 0.0, 0.0, 0.0, 0.0, 0.2569, 0.7953, 0.4675, 0.8209, 0.4675, 0.964, 0.5633, 0.9042, 0.9893, 0.7752, 0.994, 0.9858, 0.0]): _vg.add([_i], _w, 'REPLACE')
_vg = ob_circle.vertex_groups.new(name='Bone.003')
for _i, _w in zip([2, 5, 8, 14, 15, 16, 18, 19, 21, 23, 27, 31, 41, 46, 47, 48, 49, 50, 51, 52, 53, 54, 67, 70, 71, 72, 73, 74, 75, 76, 77, 78, 79, 80, 82, 83, 84, 85, 94, 95, 96, 97, 98, 99, 100, 101, 102, 103, 104, 105, 106, 107, 108, 109, 113, 114, 115, 116, 118, 119, 120, 121, 122, 123, 125, 126, 127, 128, 131, 132, 133, 138, 139, 140, 141, 142, 143, 144, 145, 146, 147, 148, 149, 162, 163, 164, 165, 166], [0.04044, 0.007289, 0.001995, 0.2467, 0.2477, 0.01448, 0.07231, 0.04909, 0.0517, 0.105, 0.05363, 0.08088, 0.1521, 0.121, 0.06133, 0.1057, 0.1078, 0.05069, 0.06192, 0.1725, 0.1188, 0.1395, 0.1128, 0.07067, 0.05004, 0.06259, 0.1312, 0.1064, 0.1098, 0.001024, 0.01764, 0.06607, 0.06041, 0.0705, 0.004031, 0.05399, 0.05199, 0.05904, 0.3945, 0.2292, 0.2308, 0.167, 0.101, 0.1065, 0.3057, 0.2187, 0.2287, 0.3387, 0.6186, 0.2321, 0.2058, 0.6063, 0.4644, 0.5437, 0.1412, 0.2498, 0.4827, 0.04709, 0.2185, 0.2237, 0.3789, 0.3944, 0.1196, 0.08567, 1.0, 0.01725, 0.0001634, 0.004286, 0.1589, 0.007625, 0.1719, 0.3604, 0.2392, 0.1917, 0.1189, 0.1168, 0.1674, 0.1433, 0.2429, 0.3558, 0.2203, 0.2241, 0.2918, 0.1344, 0.3476, 0.3954, 0.2129, 0.1825]): _vg.add([_i], _w, 'REPLACE')
_vg = ob_circle.vertex_groups.new(name='Bone.005')
for _i, _w in zip([14, 15, 41, 67, 73, 74, 92, 93, 94, 95, 96, 97, 100, 101, 102, 103, 104, 106, 107, 108, 109, 110, 111, 112, 114, 115, 116, 117, 119, 120, 121, 122, 123, 124, 132, 133, 134, 135, 136, 137, 138, 139, 140, 141, 142, 143, 144, 145, 146, 147, 148, 149, 150, 151, 152, 153, 154, 155, 156, 157, 162, 163, 164, 165], [0.005145, 0.005924, 0.1191, 0.1334, 0.0107, 0.02053, 0.6945, 0.7726, 0.04372, 0.04321, 0.04258, 0.1881, 0.06303, 0.08679, 0.0192, 0.05237, 0.2309, 0.009248, 0.1194, 0.2857, 0.06305, 0.852, 0.4555, 0.8499, 0.06913, 0.4116, 0.9185, 0.6813, 0.1291, 0.3863, 0.4828, 0.1554, 0.8357, 0.9613, 0.9379, 0.3522, 0.2572, 0.9104, 0.8388, 0.9111, 0.03904, 0.02085, 0.06646, 0.02775, 0.002927, 0.0558, 3.27e-05, 0.09201, 0.1509, 0.06491, 0.08882, 0.1347, 0.7168, 0.1552, 0.5077, 0.2101, 0.5287, 0.01185, 0.4532, 0.1082, 0.1985, 0.5486, 0.3909, 0.1115]): _vg.add([_i], _w, 'REPLACE')
_vg = ob_circle.vertex_groups.new(name='Bone.006')
for _i, _w in zip([30, 43, 44, 92, 93, 97, 110, 111, 112, 117, 122, 123, 133, 134, 135, 136, 137, 150, 151, 152, 153, 154, 155, 156, 157, 158, 159, 160, 161, 162], [0.0, 0.0, 0.0, 0.0, 0.0, 0.0, 0.0, 0.0, 0.0, 0.0, 0.0, 0.02092, 0.0, 0.0, 0.0, 0.0, 0.07125, 0.08171, 0.4694, 0.4895, 0.7844, 0.4709, 0.9688, 0.5465, 0.8912, 0.989, 0.973, 0.9945, 0.9844, 0.0]): _vg.add([_i], _w, 'REPLACE')
_m = ob_circle.modifiers.new('Armature', 'ARMATURE')
_m.object = ob_armature
ob_hemi_004.location = (-0.07212, -7.334, -0.732)
ob_hemi_004.lineart.crease_threshold = 0.0
ob_hemi_003.location = (-4.883, -1.69, -0.732)
ob_hemi_003.lineart.crease_threshold = 0.0
ob_hemi_002.location = (3.89, -1.484, -0.732)
ob_hemi_002.lineart.crease_threshold = 0.0
ob_hemi_001.location = (3.018, 3.156, -0.732)
ob_hemi_001.lineart.crease_threshold = 0.0
ob_hemi.location = (-2.615, 3.35, -0.732)
ob_hemi.lineart.crease_threshold = 0.0
ob_lamp.location = (4.076, 1.005, 5.904)
ob_lamp.rotation_euler = (0.6503, 0.05522, 1.866)
ob_lamp.lock_rotations_4d = False
ob_lamp.empty_display_type = 'ARROWS'
ob_lamp.color = (0.0, 0.0, 0.0, 0.0)
ob_lamp.lineart.crease_threshold = 0.0
ob_camera.location = (7.481, -6.508, 5.344)
ob_camera.rotation_euler = (1.109, 0.01082, 0.8149)
ob_camera.lock_rotations_4d = False
ob_camera.empty_display_type = 'ARROWS'
ob_camera.color = (0.0, 0.0, 0.0, 0.0)
ob_camera.display_type = 'WIRE'
ob_camera.lineart.crease_threshold = 0.0

# ---- collection membership
col_collection_1.objects.link(ob_armature)
col_collection_1.objects.link(ob_circle)
col_collection_1.objects.link(ob_hemi_004)
col_collection_1.objects.link(ob_hemi_003)
col_collection_1.objects.link(ob_hemi_002)
col_collection_1.objects.link(ob_hemi_001)
col_collection_1.objects.link(ob_hemi)
col_collection_1.objects.link(ob_lamp)
col_collection_1.objects.link(ob_camera)

# ---- scene / render settings (as saved in the file)
scene.camera = ob_camera
scene.frame_start = 1; scene.frame_end = 60; scene.frame_set(54)
scene.render.engine = 'BLENDER_EEVEE_NEXT'
scene.render.resolution_percentage = 50
scene.render.dither_intensity = 0.0
scene.cycles.use_denoising = False
scene.cycles.samples = 128
scene.cycles.sampling_pattern = 'TABULATED_SOBOL'
scene.cycles.light_sampling_threshold = 0.0
scene.cycles.use_adaptive_sampling = False
scene.cycles.use_light_tree = False
scene.cycles.blur_glossy = 0.0
scene.cycles.sample_clamp_indirect = 0.0
scene.view_settings.view_transform = 'Standard'
bpy.context.view_layer.update()
